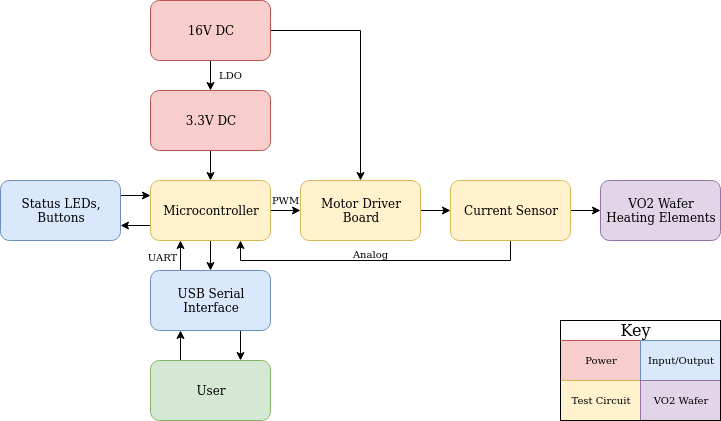

The diagram above was exported from draw.io. Its source (the exported page's mxGraphModel, read from the mxfile embedded in the PNG):
<mxGraphModel dx="1102" dy="587" grid="1" gridSize="10" guides="1" tooltips="1" connect="1" arrows="1" fold="1" page="1" pageScale="1" pageWidth="850" pageHeight="1100" math="0" shadow="0">
  <root>
    <mxCell id="0" />
    <mxCell id="1" parent="0" />
    <mxCell id="QPYw3dn1ERVypNypmx9b-12" style="edgeStyle=orthogonalEdgeStyle;rounded=0;orthogonalLoop=1;jettySize=auto;html=1;exitX=1;exitY=0.5;exitDx=0;exitDy=0;entryX=0;entryY=0.5;entryDx=0;entryDy=0;" edge="1" parent="1" source="QPYw3dn1ERVypNypmx9b-1" target="QPYw3dn1ERVypNypmx9b-7">
      <mxGeometry relative="1" as="geometry" />
    </mxCell>
    <mxCell id="QPYw3dn1ERVypNypmx9b-20" style="edgeStyle=orthogonalEdgeStyle;rounded=0;orthogonalLoop=1;jettySize=auto;html=1;exitX=0.5;exitY=1;exitDx=0;exitDy=0;entryX=0.5;entryY=0;entryDx=0;entryDy=0;" edge="1" parent="1" source="QPYw3dn1ERVypNypmx9b-1" target="QPYw3dn1ERVypNypmx9b-5">
      <mxGeometry relative="1" as="geometry" />
    </mxCell>
    <mxCell id="QPYw3dn1ERVypNypmx9b-26" style="edgeStyle=orthogonalEdgeStyle;rounded=0;orthogonalLoop=1;jettySize=auto;html=1;exitX=0;exitY=0.75;exitDx=0;exitDy=0;entryX=1;entryY=0.75;entryDx=0;entryDy=0;fontSize=10;" edge="1" parent="1" source="QPYw3dn1ERVypNypmx9b-1" target="QPYw3dn1ERVypNypmx9b-2">
      <mxGeometry relative="1" as="geometry" />
    </mxCell>
    <mxCell id="QPYw3dn1ERVypNypmx9b-1" value="Microcontroller" style="rounded=1;whiteSpace=wrap;html=1;fillColor=#fff2cc;strokeColor=#d6b656;" vertex="1" parent="1">
      <mxGeometry x="200" y="240" width="120" height="60" as="geometry" />
    </mxCell>
    <mxCell id="QPYw3dn1ERVypNypmx9b-25" style="edgeStyle=orthogonalEdgeStyle;rounded=0;orthogonalLoop=1;jettySize=auto;html=1;exitX=1;exitY=0.25;exitDx=0;exitDy=0;entryX=0;entryY=0.25;entryDx=0;entryDy=0;fontSize=10;" edge="1" parent="1" source="QPYw3dn1ERVypNypmx9b-2" target="QPYw3dn1ERVypNypmx9b-1">
      <mxGeometry relative="1" as="geometry" />
    </mxCell>
    <mxCell id="QPYw3dn1ERVypNypmx9b-2" value="&lt;div&gt;Status LEDs,&lt;/div&gt;&lt;div&gt;Buttons&lt;br&gt;&lt;/div&gt;" style="rounded=1;whiteSpace=wrap;html=1;fillColor=#dae8fc;strokeColor=#6c8ebf;" vertex="1" parent="1">
      <mxGeometry x="50" y="240" width="120" height="60" as="geometry" />
    </mxCell>
    <mxCell id="QPYw3dn1ERVypNypmx9b-11" style="edgeStyle=orthogonalEdgeStyle;rounded=0;orthogonalLoop=1;jettySize=auto;html=1;exitX=0.5;exitY=1;exitDx=0;exitDy=0;entryX=0.5;entryY=0;entryDx=0;entryDy=0;" edge="1" parent="1" source="QPYw3dn1ERVypNypmx9b-3" target="QPYw3dn1ERVypNypmx9b-1">
      <mxGeometry relative="1" as="geometry" />
    </mxCell>
    <mxCell id="QPYw3dn1ERVypNypmx9b-3" value="3.3V DC" style="rounded=1;whiteSpace=wrap;html=1;fillColor=#f8cecc;strokeColor=#b85450;" vertex="1" parent="1">
      <mxGeometry x="200" y="150" width="120" height="60" as="geometry" />
    </mxCell>
    <mxCell id="QPYw3dn1ERVypNypmx9b-10" style="edgeStyle=orthogonalEdgeStyle;rounded=0;orthogonalLoop=1;jettySize=auto;html=1;exitX=0.5;exitY=1;exitDx=0;exitDy=0;entryX=0.5;entryY=0;entryDx=0;entryDy=0;" edge="1" parent="1" source="QPYw3dn1ERVypNypmx9b-4" target="QPYw3dn1ERVypNypmx9b-3">
      <mxGeometry relative="1" as="geometry" />
    </mxCell>
    <mxCell id="QPYw3dn1ERVypNypmx9b-22" style="edgeStyle=orthogonalEdgeStyle;rounded=0;orthogonalLoop=1;jettySize=auto;html=1;exitX=1;exitY=0.5;exitDx=0;exitDy=0;entryX=0.5;entryY=0;entryDx=0;entryDy=0;" edge="1" parent="1" source="QPYw3dn1ERVypNypmx9b-4" target="QPYw3dn1ERVypNypmx9b-7">
      <mxGeometry relative="1" as="geometry" />
    </mxCell>
    <mxCell id="QPYw3dn1ERVypNypmx9b-4" value="16V DC" style="rounded=1;whiteSpace=wrap;html=1;fillColor=#f8cecc;strokeColor=#b85450;" vertex="1" parent="1">
      <mxGeometry x="200" y="60" width="120" height="60" as="geometry" />
    </mxCell>
    <mxCell id="QPYw3dn1ERVypNypmx9b-14" style="edgeStyle=orthogonalEdgeStyle;rounded=0;orthogonalLoop=1;jettySize=auto;html=1;exitX=0.25;exitY=0;exitDx=0;exitDy=0;entryX=0.25;entryY=1;entryDx=0;entryDy=0;" edge="1" parent="1" source="QPYw3dn1ERVypNypmx9b-5" target="QPYw3dn1ERVypNypmx9b-1">
      <mxGeometry relative="1" as="geometry" />
    </mxCell>
    <mxCell id="QPYw3dn1ERVypNypmx9b-17" style="edgeStyle=orthogonalEdgeStyle;rounded=0;orthogonalLoop=1;jettySize=auto;html=1;exitX=0.75;exitY=1;exitDx=0;exitDy=0;entryX=0.75;entryY=0;entryDx=0;entryDy=0;" edge="1" parent="1" source="QPYw3dn1ERVypNypmx9b-5" target="QPYw3dn1ERVypNypmx9b-6">
      <mxGeometry relative="1" as="geometry" />
    </mxCell>
    <mxCell id="QPYw3dn1ERVypNypmx9b-5" value="USB Serial Interface" style="rounded=1;whiteSpace=wrap;html=1;fillColor=#dae8fc;strokeColor=#6c8ebf;" vertex="1" parent="1">
      <mxGeometry x="200" y="330" width="120" height="60" as="geometry" />
    </mxCell>
    <mxCell id="QPYw3dn1ERVypNypmx9b-16" style="edgeStyle=orthogonalEdgeStyle;rounded=0;orthogonalLoop=1;jettySize=auto;html=1;exitX=0.25;exitY=0;exitDx=0;exitDy=0;entryX=0.25;entryY=1;entryDx=0;entryDy=0;" edge="1" parent="1" source="QPYw3dn1ERVypNypmx9b-6" target="QPYw3dn1ERVypNypmx9b-5">
      <mxGeometry relative="1" as="geometry" />
    </mxCell>
    <mxCell id="QPYw3dn1ERVypNypmx9b-6" value="User" style="rounded=1;whiteSpace=wrap;html=1;fillColor=#d5e8d4;strokeColor=#82b366;" vertex="1" parent="1">
      <mxGeometry x="200" y="420" width="120" height="60" as="geometry" />
    </mxCell>
    <mxCell id="QPYw3dn1ERVypNypmx9b-18" style="edgeStyle=orthogonalEdgeStyle;rounded=0;orthogonalLoop=1;jettySize=auto;html=1;exitX=1;exitY=0.5;exitDx=0;exitDy=0;" edge="1" parent="1" source="QPYw3dn1ERVypNypmx9b-7" target="QPYw3dn1ERVypNypmx9b-8">
      <mxGeometry relative="1" as="geometry" />
    </mxCell>
    <mxCell id="QPYw3dn1ERVypNypmx9b-7" value="Motor Driver Board" style="rounded=1;whiteSpace=wrap;html=1;fillColor=#fff2cc;strokeColor=#d6b656;" vertex="1" parent="1">
      <mxGeometry x="350" y="240" width="120" height="60" as="geometry" />
    </mxCell>
    <mxCell id="QPYw3dn1ERVypNypmx9b-19" style="edgeStyle=orthogonalEdgeStyle;rounded=0;orthogonalLoop=1;jettySize=auto;html=1;exitX=1;exitY=0.5;exitDx=0;exitDy=0;entryX=0;entryY=0.5;entryDx=0;entryDy=0;" edge="1" parent="1" source="QPYw3dn1ERVypNypmx9b-8" target="QPYw3dn1ERVypNypmx9b-9">
      <mxGeometry relative="1" as="geometry" />
    </mxCell>
    <mxCell id="QPYw3dn1ERVypNypmx9b-27" style="edgeStyle=orthogonalEdgeStyle;rounded=0;orthogonalLoop=1;jettySize=auto;html=1;exitX=0.5;exitY=1;exitDx=0;exitDy=0;entryX=0.75;entryY=1;entryDx=0;entryDy=0;fontSize=10;" edge="1" parent="1" source="QPYw3dn1ERVypNypmx9b-8" target="QPYw3dn1ERVypNypmx9b-1">
      <mxGeometry relative="1" as="geometry" />
    </mxCell>
    <mxCell id="QPYw3dn1ERVypNypmx9b-8" value="Current Sensor" style="rounded=1;whiteSpace=wrap;html=1;fillColor=#fff2cc;strokeColor=#d6b656;" vertex="1" parent="1">
      <mxGeometry x="500" y="240" width="120" height="60" as="geometry" />
    </mxCell>
    <mxCell id="QPYw3dn1ERVypNypmx9b-9" value="VO2 Wafer Heating Elements" style="rounded=1;whiteSpace=wrap;html=1;fillColor=#e1d5e7;strokeColor=#9673a6;" vertex="1" parent="1">
      <mxGeometry x="650" y="240" width="120" height="60" as="geometry" />
    </mxCell>
    <mxCell id="QPYw3dn1ERVypNypmx9b-23" value="PWM" style="text;html=1;align=center;verticalAlign=middle;resizable=0;points=[];autosize=1;fontSize=10;" vertex="1" parent="1">
      <mxGeometry x="315" y="250" width="40" height="20" as="geometry" />
    </mxCell>
    <mxCell id="QPYw3dn1ERVypNypmx9b-24" value="LDO" style="text;html=1;align=center;verticalAlign=middle;resizable=0;points=[];autosize=1;fontSize=10;" vertex="1" parent="1">
      <mxGeometry x="260" y="125" width="40" height="20" as="geometry" />
    </mxCell>
    <mxCell id="QPYw3dn1ERVypNypmx9b-29" value="Power" style="rounded=0;whiteSpace=wrap;html=1;fontSize=10;fillColor=#f8cecc;strokeColor=#b85450;" vertex="1" parent="1">
      <mxGeometry x="610" y="400" width="80" height="40" as="geometry" />
    </mxCell>
    <mxCell id="QPYw3dn1ERVypNypmx9b-31" value="Input/Output" style="rounded=0;whiteSpace=wrap;html=1;fontSize=10;fillColor=#dae8fc;strokeColor=#6c8ebf;" vertex="1" parent="1">
      <mxGeometry x="690" y="400" width="80" height="40" as="geometry" />
    </mxCell>
    <mxCell id="QPYw3dn1ERVypNypmx9b-32" value="Test Circuit" style="rounded=0;whiteSpace=wrap;html=1;fontSize=10;fillColor=#fff2cc;strokeColor=#d6b656;" vertex="1" parent="1">
      <mxGeometry x="610" y="440" width="80" height="40" as="geometry" />
    </mxCell>
    <mxCell id="QPYw3dn1ERVypNypmx9b-33" value="VO2 Wafer" style="rounded=0;whiteSpace=wrap;html=1;fontSize=10;fillColor=#e1d5e7;strokeColor=#9673a6;" vertex="1" parent="1">
      <mxGeometry x="690" y="440" width="80" height="40" as="geometry" />
    </mxCell>
    <mxCell id="QPYw3dn1ERVypNypmx9b-34" value="&lt;font style=&quot;font-size: 16px&quot;&gt;Key&lt;/font&gt;" style="text;html=1;align=center;verticalAlign=middle;resizable=0;points=[];autosize=1;fontSize=10;" vertex="1" parent="1">
      <mxGeometry x="660" y="380" width="50" height="20" as="geometry" />
    </mxCell>
    <mxCell id="QPYw3dn1ERVypNypmx9b-35" value="" style="rounded=0;whiteSpace=wrap;html=1;fontSize=10;fillColor=none;" vertex="1" parent="1">
      <mxGeometry x="610" y="380" width="160" height="100" as="geometry" />
    </mxCell>
    <mxCell id="QPYw3dn1ERVypNypmx9b-36" value="UART" style="text;html=1;align=center;verticalAlign=middle;resizable=0;points=[];autosize=1;fontSize=10;" vertex="1" parent="1">
      <mxGeometry x="192" y="307" width="40" height="20" as="geometry" />
    </mxCell>
    <mxCell id="QPYw3dn1ERVypNypmx9b-37" value="Analog" style="text;html=1;align=center;verticalAlign=middle;resizable=0;points=[];autosize=1;fontSize=10;" vertex="1" parent="1">
      <mxGeometry x="395" y="304" width="50" height="20" as="geometry" />
    </mxCell>
  </root>
</mxGraphModel>